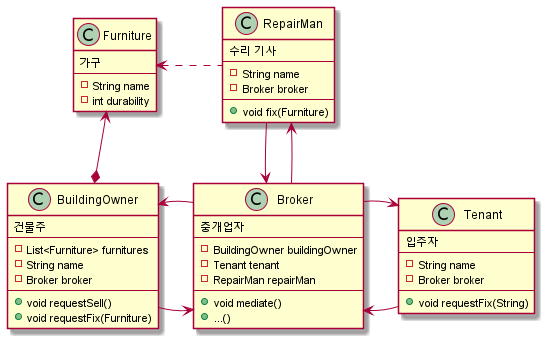

The diagram above was rendered by PlantUML. Its source (embedded in the PNG):
@startuml
'https://plantuml.com/class-diagram

hide empty methods
hide empty fields

class Tenant {
    입주자
    --
    - String name
    - Broker broker
    --
    + void requestFix(String)
}

class BuildingOwner {
    건물주
    --
    - List<Furniture> furnitures
    - String name
    - Broker broker
    --
    + void requestSell()
    + void requestFix(Furniture)
}

class Furniture {
    가구
    --
    - String name
    - int durability
}

class RepairMan {
    수리 기사
    --
    - String name
    - Broker broker
    --
    + void fix(Furniture)
}

class Broker {
    중개업자
    --
    - BuildingOwner buildingOwner
    - Tenant tenant
    - RepairMan repairMan
    --
    + void mediate()
    + ...()
}


BuildingOwner *-u-> Furniture
Tenant -l-> Broker

BuildingOwner -r-> Broker
RepairMan -d-> Broker
RepairMan .l.> Furniture

Broker --> Tenant
Broker --> BuildingOwner
Broker -u-> RepairMan

@enduml